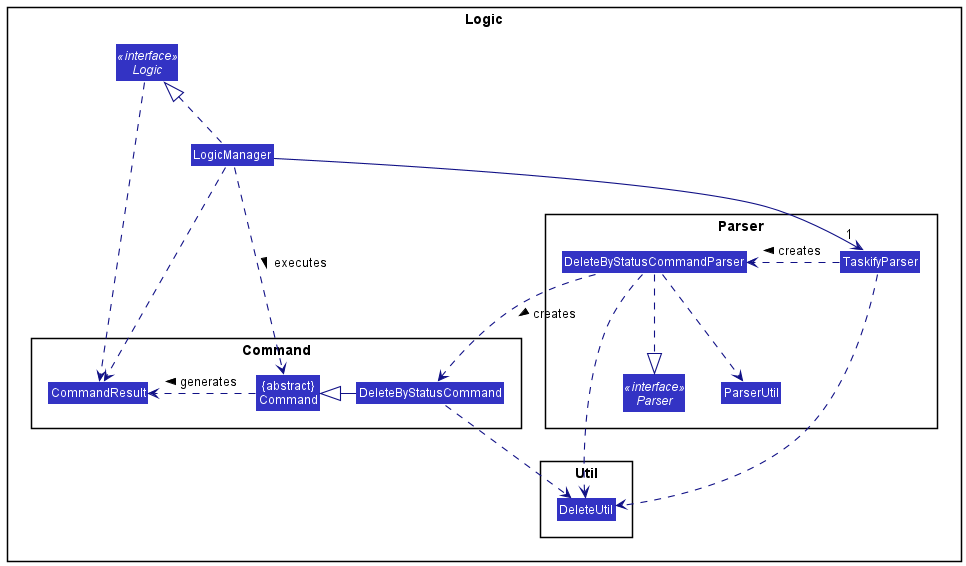

The diagram above was rendered by PlantUML. Its source (embedded in the PNG):
@startuml
!include style.puml
skinparam classAttributeFontColor #FFFFFFF
skinparam classAttributeIconSize 0
skinparam arrowThickness 1.1
skinparam arrowColor LOGIC_COLOR_T4
skinparam classBackgroundColor LOGIC_COLOR

package Logic {

Interface Logic <<interface>> {
Class LogicManager
}

package Command {
Class DeleteByStatusCommand
Class CommandResult
Class "{abstract}\nCommand" as Command
}

package Util {
Class DeleteUtil
}

package Parser {
Interface Parser <<interface>>
Class TaskifyParser
Class DeleteByStatusCommandParser
Class ParserUtil
}

LogicManager .up.|> Logic
LogicManager -->"1" TaskifyParser

LogicManager ..> Command : executes >

Logic ..> CommandResult
LogicManager ..> CommandResult

Command .> CommandResult : generates >
DeleteByStatusCommand -|> Command
DeleteByStatusCommand ..> DeleteUtil
DeleteByStatusCommandParser ..> DeleteUtil
DeleteByStatusCommandParser ..> ParserUtil

DeleteByStatusCommandParser ..> DeleteByStatusCommand : creates >
DeleteByStatusCommandParser ..|> Parser
TaskifyParser .> DeleteByStatusCommandParser : creates >
TaskifyParser ...> DeleteUtil
}

@enduml